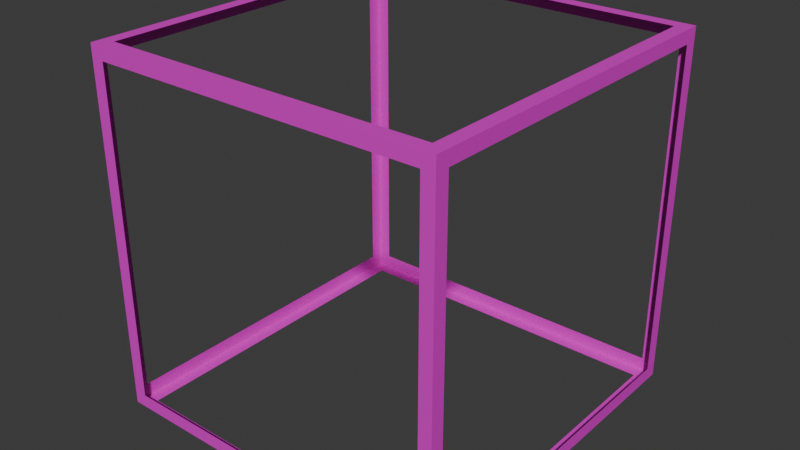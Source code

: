 # Source: debugchunk.blend  (saved by Blender 5.1.30; exported with 4.5.12 LTS)
import bpy
from mathutils import Matrix  # noqa: F401  (used for matrix-valued properties, if any)

bpy.ops.wm.read_factory_settings(use_empty=True)
scene = bpy.context.scene
scene.name = 'Scene'

# ---- materials (node trees are filled in below, after node groups)
mat_ass = bpy.data.materials.new('ass')

# ---- material node trees
mat_ass.use_nodes = True; mat_ass.node_tree.nodes.clear()
_N = mat_ass.node_tree.nodes; _L = mat_ass.node_tree.links
n0 = _N.new('ShaderNodeBsdfPrincipled'); n0.name = 'Principled BSDF'; n0.location = (-200, 100)
n0.inputs[0].default_value = (0.8, 0.02153, 0.6667, 1.0)
n1 = _N.new('ShaderNodeOutputMaterial'); n1.name = 'Material Output'; n1.location = (200, 100)
_L.new(n0.outputs[0], n1.inputs[0])
n1.is_active_output = True

# ---- world
world_world = bpy.data.worlds.new('World'); scene.world = world_world
world_world.use_nodes = True; world_world.node_tree.nodes.clear()
_N = world_world.node_tree.nodes; _L = world_world.node_tree.links
n0 = _N.new('ShaderNodeOutputWorld'); n0.name = 'World Output'; n0.location = (200, 100)
n1 = _N.new('ShaderNodeBackground'); n1.name = 'Background'; n1.location = (-200, 100)
n1.inputs[0].default_value = (0.05088, 0.05088, 0.05088, 1.0)
_L.new(n1.outputs[0], n0.inputs[0])
n0.is_active_output = True
world_world.color = (0.05088, 0.05088, 0.05088)
world_world.sun_shadow_jitter_overblur = 0.0

# ---- meshes
me_cube_001 = bpy.data.meshes.new('Cube.001')
me_cube_001.from_pydata([(-0.9024, -0.9024, -0.9756), (-0.9024, -0.9756, -0.9024), (-0.9756, -0.9024, -0.9024), (-0.9024, -0.9756, -0.9756), (-0.9756, -0.9756, -0.9756), (-0.9756, -0.9756, -0.9024), (-0.9756, -0.8293, -0.9756), (-0.9024, -0.9756, 0.9024), (-0.9024, -0.9024, 0.9756), (-0.9756, -0.9024, 0.9024), (-0.9024, -0.9756, 0.9756), (-0.9756, -0.9756, 0.9756), (-0.9756, -0.8293, 0.9756), (-0.9756, -0.9756, 0.9024), (-0.9024, 0.9024, -0.9756), (-0.9756, 0.9024, -0.9024), (-0.9024, 0.9756, -0.9024), (-0.9756, 0.8293, -0.9756), (-0.9756, 0.9756, -0.9756), (-0.9756, 0.9756, -0.9024), (-0.9024, 0.9756, -0.9756), (-0.9024, 0.9024, 0.9756), (-0.9024, 0.9756, 0.9024), (-0.9756, 0.9024, 0.9024), (-0.9024, 0.9756, 0.9756), (-0.9756, 0.9756, 0.9756), (-0.9756, 0.9756, 0.9024), (-0.9756, 0.8293, 0.9756), (0.9011, -0.9024, -0.9756), (0.9756, -0.9024, -0.9024), (0.9051, -0.9756, -0.9024), (0.9756, -0.8293, -0.9756), (0.9756, -0.9756, -0.9756), (0.9756, -0.9756, -0.9024), (0.9011, -0.9756, -0.9756), (0.9011, -0.9024, 0.9756), (0.9051, -0.9756, 0.9024), (0.9756, -0.9024, 0.9024), (0.9011, -0.9756, 0.9756), (0.9756, -0.9756, 0.9756), (0.9756, -0.9756, 0.9024), (0.9756, -0.8293, 0.9756), (0.9011, 0.9024, -0.9756), (0.9051, 0.9756, -0.9024), (0.9756, 0.9024, -0.9024), (0.9011, 0.9756, -0.9756), (0.9756, 0.9756, -0.9756), (0.9756, 0.9756, -0.9024), (0.9756, 0.8293, -0.9756), (0.9011, 0.9024, 0.9756), (0.9756, 0.9024, 0.9024), (0.9051, 0.9756, 0.9024), (0.9756, 0.8293, 0.9756), (0.9756, 0.9756, 0.9756), (0.9756, 0.9756, 0.9024), (0.9011, 0.9756, 0.9756)], [], [(31, 32, 34, 28, 42, 45, 46, 48), (9, 13, 11, 12, 27, 25, 26, 23), (35, 38, 39, 41, 52, 53, 55, 49), (22, 26, 25, 24, 55, 53, 54, 51), (20, 18, 19, 16, 43, 47, 46, 45), (0, 3, 4, 6, 17, 18, 20, 14), (12, 11, 10, 8, 21, 24, 25, 27), (29, 33, 32, 31, 48, 46, 47, 44), (6, 4, 5, 2, 15, 19, 18, 17), (10, 11, 13, 7, 36, 40, 39, 38), (41, 39, 40, 37, 50, 54, 53, 52), (1, 7, 13, 5), (5, 13, 9, 2), (22, 16, 19, 26), (26, 19, 15, 23), (42, 14, 20, 45), (21, 49, 55, 24), (50, 44, 47, 54), (54, 47, 43, 51), (36, 30, 33, 40), (40, 33, 29, 37), (0, 28, 34, 3), (35, 8, 10, 38), (1, 5, 4, 3, 34, 32, 33, 30)])
_uv = me_cube_001.uv_layers.new(name='UVMap')
_uv.uv.foreach_set('vector', [0.375, 0.7313, 0.375, 0.75, 0.3656, 0.7594, 0.3563, 0.7313, 0.3563, 0.5188, 0.3656, 0.4906, 0.375, 0.5, 0.375, 0.5188, 0.6063, 0.01875, 0.6062, 0.0, 0.625, 0.0, 0.625, 0.01875, 0.625, 0.2313, 0.625, 0.25, 0.6062, 0.25, 0.6063, 0.2313, 0.6438, 0.7313, 0.6344, 0.7594, 0.625, 0.75, 0.625, 0.7313, 0.625, 0.5188, 0.625, 0.5, 0.6344, 0.4906, 0.6438, 0.5188, 0.6063, 0.2688, 0.6062, 0.25, 0.625, 0.25, 0.625, 0.2688, 0.6344, 0.4906, 0.625, 0.5, 0.6062, 0.5, 0.6063, 0.4813, 0.375, 0.2688, 0.375, 0.25, 0.3938, 0.25, 0.3938, 0.2688, 0.3938, 0.4813, 0.3938, 0.5, 0.375, 0.5, 0.3656, 0.4906, 0.1438, 0.7313, 0.1437, 0.75, 0.125, 0.75, 0.125, 0.7313, 0.125, 0.5188, 0.125, 0.5, 0.1437, 0.5, 0.1437, 0.5188, 0.875, 0.7313, 0.875, 0.75, 0.8562, 0.75, 0.8563, 0.7313, 0.8563, 0.5188, 0.8562, 0.5, 0.875, 0.5, 0.875, 0.5188, 0.3938, 0.7313, 0.3938, 0.75, 0.375, 0.75, 0.375, 0.7313, 0.375, 0.5188, 0.375, 0.5, 0.3938, 0.5, 0.3938, 0.5188, 0.375, 0.01875, 0.375, 0.0, 0.3938, 0.0, 0.3938, 0.01875, 0.3938, 0.2313, 0.3938, 0.25, 0.375, 0.25, 0.375, 0.2313, 0.625, 0.9812, 0.625, 1.0, 0.6062, 1.0, 0.6063, 0.9813, 0.6063, 0.7688, 0.6062, 0.75, 0.625, 0.75, 0.6344, 0.7594, 0.625, 0.7313, 0.625, 0.75, 0.6062, 0.75, 0.6063, 0.7313, 0.6063, 0.5188, 0.6062, 0.5, 0.625, 0.5, 0.625, 0.5188, 0.3938, 0.9813, 0.6063, 0.9813, 0.6062, 1.0, 0.3938, 1.0, 0.3938, 0.0, 0.6062, 0.0, 0.6063, 0.01875, 0.3938, 0.01875, 0.6063, 0.2688, 0.3938, 0.2688, 0.3938, 0.25, 0.6062, 0.25, 0.6062, 0.25, 0.3938, 0.25, 0.3938, 0.2313, 0.6063, 0.2313, 0.3563, 0.5188, 0.1437, 0.5188, 0.1437, 0.5, 0.3656, 0.4906, 0.8563, 0.5188, 0.6438, 0.5188, 0.6344, 0.4906, 0.8562, 0.5, 0.6063, 0.5188, 0.3938, 0.5188, 0.3938, 0.5, 0.6062, 0.5, 0.6062, 0.5, 0.3938, 0.5, 0.3938, 0.4813, 0.6063, 0.4813, 0.6063, 0.7688, 0.3938, 0.7688, 0.3938, 0.75, 0.6062, 0.75, 0.6062, 0.75, 0.3938, 0.75, 0.3938, 0.7313, 0.6063, 0.7313, 0.1438, 0.7313, 0.3563, 0.7313, 0.3656, 0.7594, 0.1437, 0.75, 0.6438, 0.7313, 0.8563, 0.7313, 0.8562, 0.75, 0.6344, 0.7594, 0.3938, 0.9813, 0.3938, 1.0, 0.375, 1.0, 0.375, 0.9812, 0.3656, 0.7594, 0.375, 0.75, 0.3938, 0.75, 0.3938, 0.7688])
me_cube_001.materials.append(mat_ass)
me_cube_001.update()

# ---- objects
ob_cube = bpy.data.objects.new('Cube', me_cube_001)

# ---- transforms, parenting, visibility, modifiers, constraints
ob_cube.location = (8.0, 8.0, 8.0)
ob_cube.scale = (8.2, 8.2, 8.2)

# ---- collection membership
scene.collection.objects.link(ob_cube)

# ---- scene / render settings (as saved in the file)
scene.frame_start = 1; scene.frame_end = 250; scene.frame_set(1)
scene.render.engine = 'BLENDER_EEVEE_NEXT'
scene.render.bake_bias = 0.0
scene.render.bake_samples = 0
scene.cycles.sampling_pattern = 'TABULATED_SOBOL'
scene.eevee.use_volume_custom_range = False
bpy.context.view_layer.update()

# ---- added for rendering (the .blend has no active camera and no usable light): camera, sun
cam_auto = bpy.data.cameras.new('AutoCamera')
cam_auto.lens = 50.0
cam_auto.sensor_width = 36.0
cam_auto.clip_end = 1000.0
ob_auto_camera = bpy.data.objects.new('AutoCamera', cam_auto)
scene.collection.objects.link(ob_auto_camera)
ob_auto_camera.location = (33.6406, -22.7687, 28.5125)
ob_auto_camera.rotation_euler = (1.09748, -7.21219e-08, 0.694738)
scene.camera = ob_auto_camera
light_auto_sun = bpy.data.lights.new('AutoSun', 'SUN')
light_auto_sun.energy = 3.0
light_auto_sun.angle = 0.0523599
ob_auto_sun = bpy.data.objects.new('AutoSun', light_auto_sun)
scene.collection.objects.link(ob_auto_sun)
ob_auto_sun.rotation_euler = (0.872665, 0.174533, 0.523599)
bpy.context.view_layer.update()
